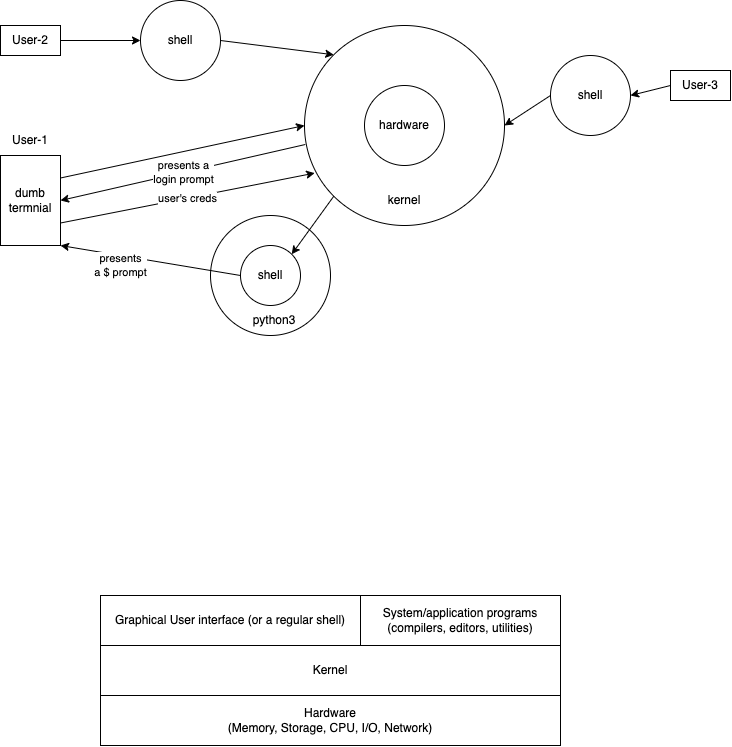

The diagram above was exported from draw.io. Its source (the exported page's mxGraphModel, read from the mxfile embedded in the PNG):
<mxGraphModel dx="819" dy="402" grid="1" gridSize="10" guides="1" tooltips="1" connect="1" arrows="1" fold="1" page="1" pageScale="1" pageWidth="827" pageHeight="1169" math="0" shadow="0">
  <root>
    <mxCell id="0" />
    <mxCell id="1" parent="0" />
    <mxCell id="12" value="" style="ellipse;whiteSpace=wrap;html=1;aspect=fixed;" vertex="1" parent="1">
      <mxGeometry x="260" y="230" width="120" height="120" as="geometry" />
    </mxCell>
    <mxCell id="7" value="presents a&lt;br&gt;login prompt" style="edgeStyle=none;html=1;exitX=0.004;exitY=0.595;exitDx=0;exitDy=0;entryX=1;entryY=0.5;entryDx=0;entryDy=0;exitPerimeter=0;" edge="1" parent="1" source="3" target="5">
      <mxGeometry relative="1" as="geometry" />
    </mxCell>
    <mxCell id="10" style="edgeStyle=none;html=1;exitX=0;exitY=1;exitDx=0;exitDy=0;entryX=1;entryY=0;entryDx=0;entryDy=0;" edge="1" parent="1" source="3" target="9">
      <mxGeometry relative="1" as="geometry" />
    </mxCell>
    <mxCell id="3" value="" style="ellipse;whiteSpace=wrap;html=1;aspect=fixed;" vertex="1" parent="1">
      <mxGeometry x="354" y="40" width="200" height="200" as="geometry" />
    </mxCell>
    <mxCell id="2" value="hardware" style="ellipse;whiteSpace=wrap;html=1;aspect=fixed;" vertex="1" parent="1">
      <mxGeometry x="414" y="100" width="80" height="80" as="geometry" />
    </mxCell>
    <mxCell id="4" value="kernel" style="text;html=1;strokeColor=none;fillColor=none;align=center;verticalAlign=middle;whiteSpace=wrap;rounded=0;" vertex="1" parent="1">
      <mxGeometry x="424" y="200" width="60" height="30" as="geometry" />
    </mxCell>
    <mxCell id="6" style="edgeStyle=none;html=1;exitX=1;exitY=0.25;exitDx=0;exitDy=0;entryX=0;entryY=0.5;entryDx=0;entryDy=0;" edge="1" parent="1" source="5" target="3">
      <mxGeometry relative="1" as="geometry" />
    </mxCell>
    <mxCell id="8" value="user's creds" style="edgeStyle=none;html=1;exitX=1;exitY=0.75;exitDx=0;exitDy=0;entryX=0.051;entryY=0.738;entryDx=0;entryDy=0;entryPerimeter=0;" edge="1" parent="1" source="5" target="3">
      <mxGeometry relative="1" as="geometry" />
    </mxCell>
    <mxCell id="5" value="dumb&lt;br&gt;termnial" style="rounded=0;whiteSpace=wrap;html=1;" vertex="1" parent="1">
      <mxGeometry x="50" y="170" width="60" height="90" as="geometry" />
    </mxCell>
    <mxCell id="11" value="presents&lt;br&gt;a $ prompt" style="edgeStyle=none;html=1;exitX=0;exitY=0.5;exitDx=0;exitDy=0;entryX=1;entryY=1;entryDx=0;entryDy=0;" edge="1" parent="1" source="9" target="5">
      <mxGeometry x="0.3153" y="10" relative="1" as="geometry">
        <mxPoint as="offset" />
      </mxGeometry>
    </mxCell>
    <mxCell id="9" value="shell" style="ellipse;whiteSpace=wrap;html=1;aspect=fixed;" vertex="1" parent="1">
      <mxGeometry x="290" y="260" width="60" height="60" as="geometry" />
    </mxCell>
    <mxCell id="13" value="python3" style="text;html=1;strokeColor=none;fillColor=none;align=center;verticalAlign=middle;whiteSpace=wrap;rounded=0;" vertex="1" parent="1">
      <mxGeometry x="294" y="320" width="60" height="30" as="geometry" />
    </mxCell>
    <mxCell id="14" value="Hardware&lt;br&gt;(Memory, Storage, CPU, I/O, Network)" style="rounded=0;whiteSpace=wrap;html=1;" vertex="1" parent="1">
      <mxGeometry x="150" y="710" width="460" height="50" as="geometry" />
    </mxCell>
    <mxCell id="15" value="Kernel" style="rounded=0;whiteSpace=wrap;html=1;" vertex="1" parent="1">
      <mxGeometry x="150" y="660" width="460" height="50" as="geometry" />
    </mxCell>
    <mxCell id="16" value="Graphical User interface (or a regular shell)" style="rounded=0;whiteSpace=wrap;html=1;" vertex="1" parent="1">
      <mxGeometry x="150" y="610" width="260" height="50" as="geometry" />
    </mxCell>
    <mxCell id="17" value="System/application programs&lt;br&gt;(compilers, editors, utilities)" style="rounded=0;whiteSpace=wrap;html=1;" vertex="1" parent="1">
      <mxGeometry x="410" y="610" width="200" height="50" as="geometry" />
    </mxCell>
    <mxCell id="18" value="User-1" style="text;html=1;strokeColor=none;fillColor=none;align=center;verticalAlign=middle;whiteSpace=wrap;rounded=0;" vertex="1" parent="1">
      <mxGeometry x="50" y="140" width="60" height="30" as="geometry" />
    </mxCell>
    <mxCell id="21" style="edgeStyle=none;html=1;exitX=1;exitY=0.5;exitDx=0;exitDy=0;entryX=0;entryY=0.5;entryDx=0;entryDy=0;" edge="1" parent="1" source="19" target="20">
      <mxGeometry relative="1" as="geometry" />
    </mxCell>
    <mxCell id="19" value="User-2" style="rounded=0;whiteSpace=wrap;html=1;" vertex="1" parent="1">
      <mxGeometry x="50" y="40" width="60" height="30" as="geometry" />
    </mxCell>
    <mxCell id="22" style="edgeStyle=none;html=1;exitX=1;exitY=0.5;exitDx=0;exitDy=0;entryX=0;entryY=0;entryDx=0;entryDy=0;" edge="1" parent="1" source="20" target="3">
      <mxGeometry relative="1" as="geometry" />
    </mxCell>
    <mxCell id="20" value="shell" style="ellipse;whiteSpace=wrap;html=1;aspect=fixed;" vertex="1" parent="1">
      <mxGeometry x="190" y="15" width="80" height="80" as="geometry" />
    </mxCell>
    <mxCell id="25" style="edgeStyle=none;html=1;exitX=0;exitY=0.5;exitDx=0;exitDy=0;entryX=1;entryY=0.5;entryDx=0;entryDy=0;" edge="1" parent="1" source="23" target="24">
      <mxGeometry relative="1" as="geometry" />
    </mxCell>
    <mxCell id="23" value="User-3" style="rounded=0;whiteSpace=wrap;html=1;" vertex="1" parent="1">
      <mxGeometry x="720" y="85" width="60" height="30" as="geometry" />
    </mxCell>
    <mxCell id="26" style="edgeStyle=none;html=1;exitX=0;exitY=0.5;exitDx=0;exitDy=0;entryX=1;entryY=0.5;entryDx=0;entryDy=0;" edge="1" parent="1" source="24" target="3">
      <mxGeometry relative="1" as="geometry" />
    </mxCell>
    <mxCell id="24" value="shell" style="ellipse;whiteSpace=wrap;html=1;aspect=fixed;" vertex="1" parent="1">
      <mxGeometry x="600" y="70" width="80" height="80" as="geometry" />
    </mxCell>
  </root>
</mxGraphModel>